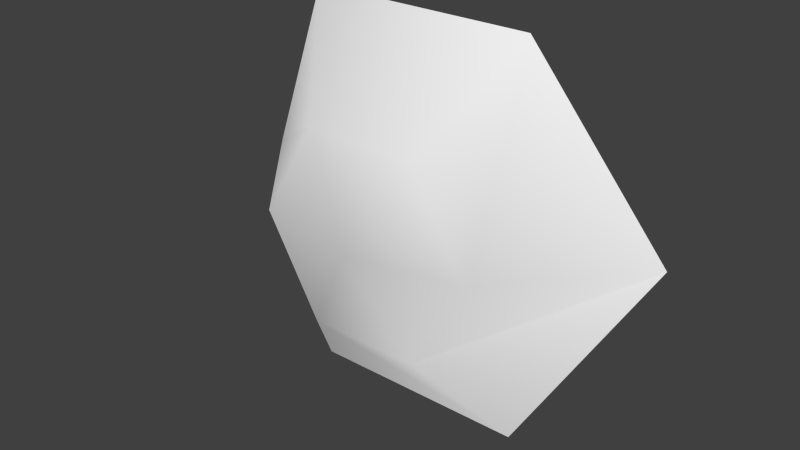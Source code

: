 # Source: Shield.blend  (saved by Blender 2.75.0; exported with 4.5.12 LTS)
import bpy
from mathutils import Matrix  # noqa: F401  (used for matrix-valued properties, if any)

bpy.ops.wm.read_factory_settings(use_empty=True)
scene = bpy.context.scene
scene.name = 'Scene'

# ---- collections
col_collection_1 = bpy.data.collections.new('Collection 1'); scene.collection.children.link(col_collection_1)

# ---- materials (node trees are filled in below, after node groups)
mat_material3 = bpy.data.materials.new('Material3')
mat_material3.alpha_threshold = 0.0
mat_material3.use_transparent_shadow = False
mat_material3.diffuse_color = (0.9725, 0.9725, 0.9725, 1.0)
mat_material3.roughness = 0.5

# ---- material node trees

# ---- world
world_world = bpy.data.worlds.new('World'); scene.world = world_world
world_world.color = (0.05088, 0.05088, 0.05088)
world_world.use_sun_shadow = False
world_world.sun_shadow_jitter_overblur = 0.0
world_world.cycles.sampling_method = 'MANUAL'
world_world.cycles.sample_map_resolution = 256

# ---- meshes
me_polygon0 = bpy.data.meshes.new('polygon0')
me_polygon0.from_pydata([(-3.125, 0.0, 1.875), (0.0, 0.0, 2.5), (-1.562, 2.706, 1.875), (3.125, 5.413, -0.25), (6.25, -2.404e-07, -1.725), (3.125, 0.0, 1.875), (-6.25, -2.404e-07, -1.725), (3.125, -5.413, -0.25), (-3.125, 5.413, -0.25), (1.562, 2.706, 1.875), (-3.125, -5.413, -0.25), (-1.562, -2.706, 1.875), (1.562, -2.706, 1.875)], [], [(11, 0, 1), (0, 2, 1), (5, 12, 1), (12, 11, 1), (2, 9, 1), (9, 5, 1), (10, 6, 0, 11), (3, 4, 5, 9), (6, 8, 2, 0), (4, 7, 12, 5), (8, 3, 9, 2), (7, 10, 11, 12)])
me_polygon0.polygons.foreach_set('use_smooth', [True] * 12)
_uv = me_polygon0.uv_layers.new(name='UVMap')
_uv.uv.foreach_set('vector', [0.3691, -0.2705, 0.2373, -0.5, 0.5, -0.5, 0.2373, -0.5, 0.3691, -0.7295, 0.5, -0.5, 0.7627, -0.5, 0.6309, -0.2705, 0.5, -0.5, 0.6309, -0.2705, 0.3691, -0.2705, 0.5, -0.5, 0.3691, -0.7295, 0.6309, -0.7295, 0.5, -0.5, 0.6309, -0.7295, 0.7627, -0.5, 0.5, -0.5, 0.2373, -0.04102, -0.02539, -0.5, 0.2373, -0.5, 0.3691, -0.2705, 0.7627, -0.959, 1.025, -0.5, 0.7627, -0.5, 0.6309, -0.7295, -0.02539, -0.5, 0.2373, -0.959, 0.3691, -0.7295, 0.2373, -0.5, 1.025, -0.5, 0.7627, -0.04102, 0.6309, -0.2705, 0.7627, -0.5, 0.2373, -0.959, 0.7627, -0.959, 0.6309, -0.7295, 0.3691, -0.7295, 0.7627, -0.04102, 0.2373, -0.04102, 0.3691, -0.2705, 0.6309, -0.2705])
me_polygon0.materials.append(mat_material3)
me_polygon0.use_remesh_preserve_volume = False
me_polygon0.use_remesh_preserve_attributes = False
me_polygon0.use_mirror_vertex_groups = False
me_polygon0.update()
me_polygon0.normals_split_custom_set([tuple(v) for v in zip(*[iter([0.4111, 0.1577, -0.8978, 0.3241, -2.291e-05, -0.946, 0.09855, 0.1707, -0.9804, 0.3241, -2.291e-05, -0.946, 0.1584, -0.1661, -0.9733, 0.09855, 0.1707, -0.9804, -0.4375, 0.2152, -0.8731, -0.1584, 0.1661, -0.9733, 0.09855, 0.1707, -0.9804, -0.1584, 0.1661, -0.9733, 0.4111, 0.1577, -0.8978, 0.09855, 0.1707, -0.9804, 0.1584, -0.1661, -0.9733, -0.1584, -0.1661, -0.9733, 0.09855, 0.1707, -0.9804, -0.1584, -0.1661, -0.9733, -0.4375, 0.2152, -0.8731, 0.09855, 0.1707, -0.9804, 0.2951, 0.2656, -0.9178, 0.469, 2.271e-05, -0.8832, 0.3241, -2.291e-05, -0.946, 0.4111, 0.1577, -0.8978, -0.2951, -0.2656, -0.9178, -0.469, -2.277e-05, -0.8832, -0.4375, 0.2152, -0.8731, -0.1584, -0.1661, -0.9733, 0.469, 2.271e-05, -0.8832, 0.2951, -0.2656, -0.9178, 0.1584, -0.1661, -0.9733, 0.3241, -2.291e-05, -0.946, -0.469, -2.277e-05, -0.8832, -0.2951, 0.2656, -0.9178, -0.1584, 0.1661, -0.9733, -0.4375, 0.2152, -0.8731, 0.2951, -0.2656, -0.9178, -0.2951, -0.2656, -0.9178, -0.1584, -0.1661, -0.9733, 0.1584, -0.1661, -0.9733, -0.2951, 0.2656, -0.9178, 0.2951, 0.2656, -0.9178, 0.4111, 0.1577, -0.8978, -0.1584, 0.1661, -0.9733])] * 3)])

# ---- objects
ob_polygon0 = bpy.data.objects.new('polygon0', me_polygon0)

# ---- transforms, parenting, visibility, modifiers, constraints
ob_polygon0.location = (0.0, 0.0, 0.0)
ob_polygon0.rotation_euler = (1.571, -0.0, 0.0)
ob_polygon0.lineart.crease_threshold = 0.0

# ---- collection membership
col_collection_1.objects.link(ob_polygon0)

# ---- scene / render settings (as saved in the file)
scene.frame_start = 1; scene.frame_end = 250; scene.frame_set(1)
scene.render.engine = 'BLENDER_EEVEE_NEXT'
scene.render.resolution_percentage = 50
scene.render.dither_intensity = 0.0
scene.cycles.use_denoising = False
scene.cycles.samples = 10
scene.cycles.sampling_pattern = 'TABULATED_SOBOL'
scene.cycles.light_sampling_threshold = 0.0
scene.cycles.use_adaptive_sampling = False
scene.cycles.use_light_tree = False
scene.cycles.blur_glossy = 0.0
scene.cycles.pixel_filter_type = 'GAUSSIAN'
scene.cycles.sample_clamp_indirect = 0.0
scene.view_settings.view_transform = 'Standard'
bpy.context.view_layer.update()

# ---- added for rendering (the .blend has no active camera and no usable light): camera, sun
cam_auto = bpy.data.cameras.new('AutoCamera')
cam_auto.lens = 50.0
cam_auto.sensor_width = 36.0
cam_auto.clip_end = 1000.0
ob_auto_camera = bpy.data.objects.new('AutoCamera', cam_auto)
scene.collection.objects.link(ob_auto_camera)
ob_auto_camera.location = (15.791, -19.3365, 12.6328)
ob_auto_camera.rotation_euler = (1.09748, -7.21219e-08, 0.694738)
scene.camera = ob_auto_camera
light_auto_sun = bpy.data.lights.new('AutoSun', 'SUN')
light_auto_sun.energy = 3.0
light_auto_sun.angle = 0.0523599
ob_auto_sun = bpy.data.objects.new('AutoSun', light_auto_sun)
scene.collection.objects.link(ob_auto_sun)
ob_auto_sun.rotation_euler = (0.872665, 0.174533, 0.523599)
bpy.context.view_layer.update()
